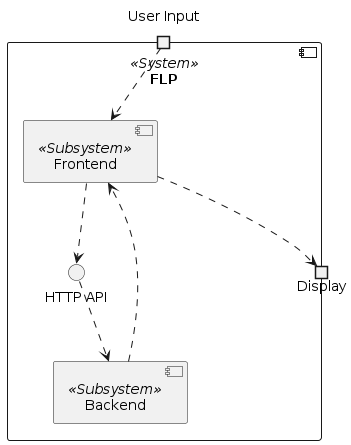

The diagram above was rendered by PlantUML. Its source (embedded in the PNG):
@startuml System_Whitebox
component FLP <<System>> {
    port "User Input" as user_input
    portout Display

    component Frontend <<Subsystem>>
    interface "HTTP API" as HTTP_API
    component Backend <<Subsystem>>

    user_input ..> Frontend
    Frontend ..> HTTP_API
    HTTP_API ..> Backend
    Backend ..> Frontend
    Frontend ..> Display
}
@enduml